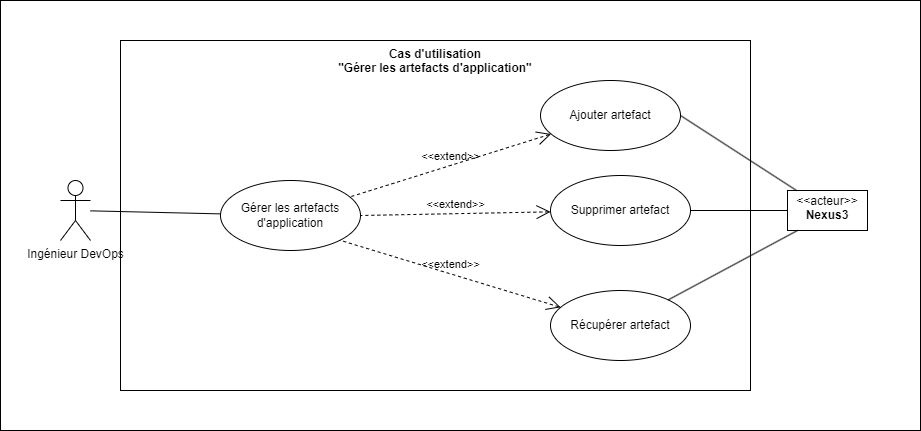

The diagram above was exported from draw.io. Its source (the exported page's mxGraphModel, read from the mxfile embedded in the PNG):
<mxGraphModel dx="1050" dy="624" grid="1" gridSize="10" guides="1" tooltips="1" connect="1" arrows="1" fold="1" page="1" pageScale="1" pageWidth="827" pageHeight="1169" math="0" shadow="0">
  <root>
    <mxCell id="0" />
    <mxCell id="1" parent="0" />
    <mxCell id="2cK6ZsboqeYe8IRMVkw8-14" value="Cas d'utilisation&lt;br&gt;&quot;Gérer les artefacts d'application&quot;" style="shape=rect;html=1;verticalAlign=top;fontStyle=1;whiteSpace=wrap;align=center;gradientColor=default;fillColor=none;" parent="1" vertex="1">
      <mxGeometry x="160" y="80" width="630" height="350" as="geometry" />
    </mxCell>
    <mxCell id="2cK6ZsboqeYe8IRMVkw8-1" value="Récupérer artefact" style="ellipse;whiteSpace=wrap;html=1;" parent="1" vertex="1">
      <mxGeometry x="590" y="330" width="140" height="70" as="geometry" />
    </mxCell>
    <mxCell id="2cK6ZsboqeYe8IRMVkw8-2" value="Supprimer artefact" style="ellipse;whiteSpace=wrap;html=1;" parent="1" vertex="1">
      <mxGeometry x="590" y="215" width="140" height="70" as="geometry" />
    </mxCell>
    <mxCell id="2cK6ZsboqeYe8IRMVkw8-3" value="Ingénieur DevOps" style="shape=umlActor;html=1;verticalLabelPosition=bottom;verticalAlign=top;align=center;" parent="1" vertex="1">
      <mxGeometry x="100" y="220" width="30" height="60" as="geometry" />
    </mxCell>
    <mxCell id="2cK6ZsboqeYe8IRMVkw8-4" value="Ajouter artefact" style="ellipse;whiteSpace=wrap;html=1;" parent="1" vertex="1">
      <mxGeometry x="580" y="120" width="140" height="70" as="geometry" />
    </mxCell>
    <mxCell id="2cK6ZsboqeYe8IRMVkw8-5" value="Gérer les artefacts d'application" style="ellipse;whiteSpace=wrap;html=1;" parent="1" vertex="1">
      <mxGeometry x="260" y="220" width="140" height="70" as="geometry" />
    </mxCell>
    <mxCell id="2cK6ZsboqeYe8IRMVkw8-6" value="" style="edgeStyle=none;html=1;endArrow=none;verticalAlign=bottom;rounded=0;" parent="1" source="2cK6ZsboqeYe8IRMVkw8-3" target="2cK6ZsboqeYe8IRMVkw8-5" edge="1">
      <mxGeometry width="160" relative="1" as="geometry">
        <mxPoint x="330" y="310" as="sourcePoint" />
        <mxPoint x="490" y="310" as="targetPoint" />
      </mxGeometry>
    </mxCell>
    <mxCell id="2cK6ZsboqeYe8IRMVkw8-7" value="&amp;lt;&amp;lt;extend&amp;gt;&amp;gt;" style="edgeStyle=none;html=1;startArrow=open;endArrow=none;startSize=12;verticalAlign=bottom;dashed=1;labelBackgroundColor=none;rounded=0;" parent="1" source="2cK6ZsboqeYe8IRMVkw8-4" target="2cK6ZsboqeYe8IRMVkw8-5" edge="1">
      <mxGeometry width="160" relative="1" as="geometry">
        <mxPoint x="330" y="310" as="sourcePoint" />
        <mxPoint x="490" y="310" as="targetPoint" />
      </mxGeometry>
    </mxCell>
    <mxCell id="2cK6ZsboqeYe8IRMVkw8-8" value="&amp;lt;&amp;lt;extend&amp;gt;&amp;gt;" style="edgeStyle=none;html=1;startArrow=open;endArrow=none;startSize=12;verticalAlign=bottom;dashed=1;labelBackgroundColor=none;rounded=0;entryX=1;entryY=0.5;entryDx=0;entryDy=0;" parent="1" source="2cK6ZsboqeYe8IRMVkw8-2" target="2cK6ZsboqeYe8IRMVkw8-5" edge="1">
      <mxGeometry width="160" relative="1" as="geometry">
        <mxPoint x="330" y="310" as="sourcePoint" />
        <mxPoint x="490" y="310" as="targetPoint" />
      </mxGeometry>
    </mxCell>
    <mxCell id="2cK6ZsboqeYe8IRMVkw8-9" value="&amp;lt;&amp;lt;extend&amp;gt;&amp;gt;" style="edgeStyle=none;html=1;startArrow=open;endArrow=none;startSize=12;verticalAlign=bottom;dashed=1;labelBackgroundColor=none;rounded=0;entryX=1;entryY=1;entryDx=0;entryDy=0;" parent="1" source="2cK6ZsboqeYe8IRMVkw8-1" target="2cK6ZsboqeYe8IRMVkw8-5" edge="1">
      <mxGeometry width="160" relative="1" as="geometry">
        <mxPoint x="350" y="400" as="sourcePoint" />
        <mxPoint x="510" y="400" as="targetPoint" />
      </mxGeometry>
    </mxCell>
    <mxCell id="2cK6ZsboqeYe8IRMVkw8-10" value="&lt;p style=&quot;margin:0px;margin-top:4px;text-align:center;&quot;&gt;&amp;lt;&amp;lt;acteur&amp;gt;&amp;gt;&lt;br&gt;&lt;b&gt;Nexus3&lt;/b&gt;&lt;/p&gt;" style="shape=rect;html=1;overflow=fill;html=1;whiteSpace=wrap;align=center;" parent="1" vertex="1">
      <mxGeometry x="827" y="230" width="80" height="40" as="geometry" />
    </mxCell>
    <mxCell id="2cK6ZsboqeYe8IRMVkw8-11" value="" style="edgeStyle=none;html=1;endArrow=none;verticalAlign=bottom;rounded=0;entryX=1;entryY=0.5;entryDx=0;entryDy=0;" parent="1" source="2cK6ZsboqeYe8IRMVkw8-10" target="2cK6ZsboqeYe8IRMVkw8-4" edge="1">
      <mxGeometry width="160" relative="1" as="geometry">
        <mxPoint x="440" y="210" as="sourcePoint" />
        <mxPoint x="600" y="210" as="targetPoint" />
      </mxGeometry>
    </mxCell>
    <mxCell id="2cK6ZsboqeYe8IRMVkw8-12" value="" style="edgeStyle=none;html=1;endArrow=none;verticalAlign=bottom;rounded=0;entryX=0.125;entryY=1;entryDx=0;entryDy=0;entryPerimeter=0;" parent="1" source="2cK6ZsboqeYe8IRMVkw8-1" target="2cK6ZsboqeYe8IRMVkw8-10" edge="1">
      <mxGeometry width="160" relative="1" as="geometry">
        <mxPoint x="660" y="470" as="sourcePoint" />
        <mxPoint x="820" y="470" as="targetPoint" />
      </mxGeometry>
    </mxCell>
    <mxCell id="2cK6ZsboqeYe8IRMVkw8-13" value="" style="edgeStyle=none;html=1;endArrow=none;verticalAlign=bottom;rounded=0;entryX=0;entryY=0.5;entryDx=0;entryDy=0;" parent="1" source="2cK6ZsboqeYe8IRMVkw8-2" target="2cK6ZsboqeYe8IRMVkw8-10" edge="1">
      <mxGeometry width="160" relative="1" as="geometry">
        <mxPoint x="750" y="350" as="sourcePoint" />
        <mxPoint x="910" y="350" as="targetPoint" />
      </mxGeometry>
    </mxCell>
    <mxCell id="bPRnJ0okIP_xaN_fs18g-1" value="" style="rounded=0;whiteSpace=wrap;html=1;fillColor=none;" vertex="1" parent="1">
      <mxGeometry x="40" y="40" width="920" height="430" as="geometry" />
    </mxCell>
  </root>
</mxGraphModel>